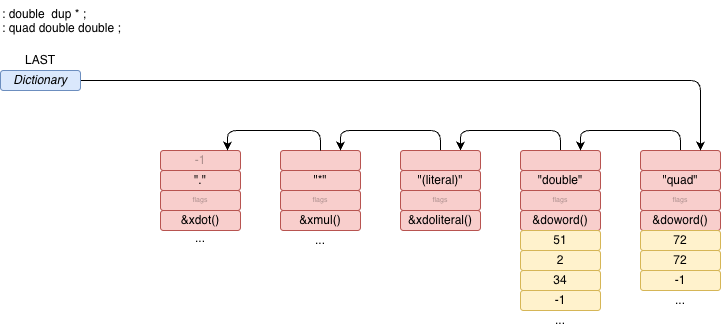

The diagram above was exported from draw.io. Its source (the exported page's mxGraphModel, read from the mxfile embedded in the PNG):
<mxGraphModel dx="1092" dy="857" grid="1" gridSize="10" guides="1" tooltips="1" connect="1" arrows="1" fold="1" page="1" pageScale="1" pageWidth="1100" pageHeight="850" math="0" shadow="0">
  <root>
    <mxCell id="0" />
    <mxCell id="1" parent="0" />
    <mxCell id="XXyqNT-24Mbi810KYnFL-3" value="..." style="rounded=1;whiteSpace=wrap;html=1;fillColor=none;strokeColor=none;" vertex="1" parent="1">
      <mxGeometry x="360" y="480" width="80" height="20" as="geometry" />
    </mxCell>
    <mxCell id="XXyqNT-24Mbi810KYnFL-4" value="" style="rounded=1;whiteSpace=wrap;html=1;fillColor=#f8cecc;strokeColor=#b85450;textOpacity=30;fontSize=7;" vertex="1" parent="1">
      <mxGeometry x="360" y="400" width="80" height="20" as="geometry" />
    </mxCell>
    <mxCell id="XXyqNT-24Mbi810KYnFL-5" value="&quot;*&quot;" style="rounded=1;whiteSpace=wrap;html=1;fillColor=#f8cecc;strokeColor=#b85450;" vertex="1" parent="1">
      <mxGeometry x="360" y="420" width="80" height="20" as="geometry" />
    </mxCell>
    <mxCell id="XXyqNT-24Mbi810KYnFL-6" value="&amp;amp;xmul()" style="rounded=1;whiteSpace=wrap;html=1;fillColor=#f8cecc;strokeColor=#b85450;" vertex="1" parent="1">
      <mxGeometry x="360" y="460" width="80" height="20" as="geometry" />
    </mxCell>
    <mxCell id="XXyqNT-24Mbi810KYnFL-7" value="flags" style="rounded=1;whiteSpace=wrap;html=1;fillColor=#f8cecc;strokeColor=#b85450;textOpacity=30;fontSize=7;" vertex="1" parent="1">
      <mxGeometry x="360" y="440" width="80" height="20" as="geometry" />
    </mxCell>
    <mxCell id="XXyqNT-24Mbi810KYnFL-9" value="..." style="rounded=1;whiteSpace=wrap;html=1;fillColor=none;strokeColor=none;" vertex="1" parent="1">
      <mxGeometry x="220" y="477.5" width="120" height="20" as="geometry" />
    </mxCell>
    <mxCell id="cfgDpxWkkw2isok5rNgK-2" style="edgeStyle=orthogonalEdgeStyle;shape=connector;curved=0;rounded=1;orthogonalLoop=1;jettySize=auto;html=1;exitX=0.5;exitY=0;exitDx=0;exitDy=0;entryX=0.75;entryY=0;entryDx=0;entryDy=0;strokeColor=default;align=center;verticalAlign=middle;fontFamily=Helvetica;fontSize=11;fontColor=default;labelBackgroundColor=default;endArrow=classic;" edge="1" parent="1" source="XXyqNT-24Mbi810KYnFL-12" target="XXyqNT-24Mbi810KYnFL-29">
      <mxGeometry relative="1" as="geometry" />
    </mxCell>
    <mxCell id="XXyqNT-24Mbi810KYnFL-12" value="" style="rounded=1;whiteSpace=wrap;html=1;fillColor=#f8cecc;strokeColor=#b85450;textOpacity=30;fontSize=7;" vertex="1" parent="1">
      <mxGeometry x="600" y="400" width="80" height="20" as="geometry" />
    </mxCell>
    <mxCell id="XXyqNT-24Mbi810KYnFL-13" value="&quot;double&quot;" style="rounded=1;whiteSpace=wrap;html=1;fillColor=#f8cecc;strokeColor=#b85450;" vertex="1" parent="1">
      <mxGeometry x="600" y="420" width="80" height="20" as="geometry" />
    </mxCell>
    <mxCell id="XXyqNT-24Mbi810KYnFL-14" value="&amp;amp;doword()" style="rounded=1;whiteSpace=wrap;html=1;fillColor=#f8cecc;strokeColor=#b85450;" vertex="1" parent="1">
      <mxGeometry x="600" y="460" width="80" height="20" as="geometry" />
    </mxCell>
    <mxCell id="XXyqNT-24Mbi810KYnFL-15" value="flags" style="rounded=1;whiteSpace=wrap;html=1;fillColor=#f8cecc;strokeColor=#b85450;textOpacity=30;fontSize=7;" vertex="1" parent="1">
      <mxGeometry x="600" y="440" width="80" height="20" as="geometry" />
    </mxCell>
    <mxCell id="XXyqNT-24Mbi810KYnFL-16" value="51" style="rounded=1;whiteSpace=wrap;html=1;fillColor=#fff2cc;strokeColor=#d6b656;" vertex="1" parent="1">
      <mxGeometry x="600" y="480" width="80" height="20" as="geometry" />
    </mxCell>
    <mxCell id="XXyqNT-24Mbi810KYnFL-17" value="2" style="rounded=1;whiteSpace=wrap;html=1;fillColor=#fff2cc;strokeColor=#d6b656;" vertex="1" parent="1">
      <mxGeometry x="600" y="500" width="80" height="20" as="geometry" />
    </mxCell>
    <mxCell id="XXyqNT-24Mbi810KYnFL-18" value="34" style="rounded=1;whiteSpace=wrap;html=1;fillColor=#fff2cc;strokeColor=#d6b656;" vertex="1" parent="1">
      <mxGeometry x="600" y="520" width="80" height="20" as="geometry" />
    </mxCell>
    <mxCell id="XXyqNT-24Mbi810KYnFL-19" value="-1" style="rounded=1;whiteSpace=wrap;html=1;fillColor=#fff2cc;strokeColor=#d6b656;" vertex="1" parent="1">
      <mxGeometry x="600" y="540" width="80" height="20" as="geometry" />
    </mxCell>
    <mxCell id="XXyqNT-24Mbi810KYnFL-20" value="..." style="rounded=1;whiteSpace=wrap;html=1;fillColor=none;strokeColor=none;" vertex="1" parent="1">
      <mxGeometry x="600" y="560" width="80" height="20" as="geometry" />
    </mxCell>
    <mxCell id="cfgDpxWkkw2isok5rNgK-1" style="edgeStyle=orthogonalEdgeStyle;rounded=1;orthogonalLoop=1;jettySize=auto;html=1;entryX=0.75;entryY=0;entryDx=0;entryDy=0;exitX=0.5;exitY=0;exitDx=0;exitDy=0;curved=0;" edge="1" parent="1" source="XXyqNT-24Mbi810KYnFL-21" target="XXyqNT-24Mbi810KYnFL-12">
      <mxGeometry relative="1" as="geometry" />
    </mxCell>
    <mxCell id="XXyqNT-24Mbi810KYnFL-21" value="" style="rounded=1;whiteSpace=wrap;html=1;fillColor=#f8cecc;strokeColor=#b85450;textOpacity=30;fontSize=7;" vertex="1" parent="1">
      <mxGeometry x="720" y="400" width="80" height="20" as="geometry" />
    </mxCell>
    <mxCell id="XXyqNT-24Mbi810KYnFL-22" value="&quot;quad&quot;" style="rounded=1;whiteSpace=wrap;html=1;fillColor=#f8cecc;strokeColor=#b85450;" vertex="1" parent="1">
      <mxGeometry x="720" y="420" width="80" height="20" as="geometry" />
    </mxCell>
    <mxCell id="XXyqNT-24Mbi810KYnFL-23" value="&amp;amp;doword()" style="rounded=1;whiteSpace=wrap;html=1;fillColor=#f8cecc;strokeColor=#b85450;" vertex="1" parent="1">
      <mxGeometry x="720" y="460" width="80" height="20" as="geometry" />
    </mxCell>
    <mxCell id="XXyqNT-24Mbi810KYnFL-24" value="flags" style="rounded=1;whiteSpace=wrap;html=1;fillColor=#f8cecc;strokeColor=#b85450;textOpacity=30;fontSize=7;" vertex="1" parent="1">
      <mxGeometry x="720" y="440" width="80" height="20" as="geometry" />
    </mxCell>
    <mxCell id="XXyqNT-24Mbi810KYnFL-25" value="72" style="rounded=1;whiteSpace=wrap;html=1;fillColor=#fff2cc;strokeColor=#d6b656;strokeWidth=1;" vertex="1" parent="1">
      <mxGeometry x="720" y="480" width="80" height="20" as="geometry" />
    </mxCell>
    <mxCell id="XXyqNT-24Mbi810KYnFL-26" value="72" style="rounded=1;whiteSpace=wrap;html=1;fillColor=#fff2cc;strokeColor=#d6b656;" vertex="1" parent="1">
      <mxGeometry x="720" y="500" width="80" height="20" as="geometry" />
    </mxCell>
    <mxCell id="XXyqNT-24Mbi810KYnFL-27" value="-1" style="rounded=1;whiteSpace=wrap;html=1;fillColor=#fff2cc;strokeColor=#d6b656;" vertex="1" parent="1">
      <mxGeometry x="720" y="520" width="80" height="20" as="geometry" />
    </mxCell>
    <mxCell id="XXyqNT-24Mbi810KYnFL-28" value="..." style="rounded=1;whiteSpace=wrap;html=1;fillColor=none;strokeColor=none;" vertex="1" parent="1">
      <mxGeometry x="720" y="540" width="80" height="20" as="geometry" />
    </mxCell>
    <mxCell id="cfgDpxWkkw2isok5rNgK-3" style="edgeStyle=orthogonalEdgeStyle;shape=connector;curved=0;rounded=1;orthogonalLoop=1;jettySize=auto;html=1;exitX=0.5;exitY=0;exitDx=0;exitDy=0;entryX=0.75;entryY=0;entryDx=0;entryDy=0;strokeColor=default;align=center;verticalAlign=middle;fontFamily=Helvetica;fontSize=11;fontColor=default;labelBackgroundColor=default;endArrow=classic;" edge="1" parent="1" source="XXyqNT-24Mbi810KYnFL-29" target="XXyqNT-24Mbi810KYnFL-4">
      <mxGeometry relative="1" as="geometry" />
    </mxCell>
    <mxCell id="XXyqNT-24Mbi810KYnFL-29" value="" style="rounded=1;whiteSpace=wrap;html=1;fillColor=#f8cecc;strokeColor=#b85450;textOpacity=30;fontSize=7;" vertex="1" parent="1">
      <mxGeometry x="480" y="400" width="80" height="20" as="geometry" />
    </mxCell>
    <mxCell id="XXyqNT-24Mbi810KYnFL-30" value="&quot;(literal)&quot;" style="rounded=1;whiteSpace=wrap;html=1;fillColor=#f8cecc;strokeColor=#b85450;" vertex="1" parent="1">
      <mxGeometry x="480" y="420" width="80" height="20" as="geometry" />
    </mxCell>
    <mxCell id="XXyqNT-24Mbi810KYnFL-31" value="&amp;amp;xdoliteral()" style="rounded=1;whiteSpace=wrap;html=1;fillColor=#f8cecc;strokeColor=#b85450;" vertex="1" parent="1">
      <mxGeometry x="480" y="460" width="80" height="20" as="geometry" />
    </mxCell>
    <mxCell id="XXyqNT-24Mbi810KYnFL-32" value="flags" style="rounded=1;whiteSpace=wrap;html=1;fillColor=#f8cecc;strokeColor=#b85450;textOpacity=30;fontSize=7;" vertex="1" parent="1">
      <mxGeometry x="480" y="440" width="80" height="20" as="geometry" />
    </mxCell>
    <mxCell id="XXyqNT-24Mbi810KYnFL-36" value="&lt;font style=&quot;font-size: 12px;&quot;&gt;-1&lt;/font&gt;" style="rounded=1;whiteSpace=wrap;html=1;fillColor=#f8cecc;strokeColor=#b85450;textOpacity=30;fontSize=7;" vertex="1" parent="1">
      <mxGeometry x="240" y="400" width="80" height="20" as="geometry" />
    </mxCell>
    <mxCell id="XXyqNT-24Mbi810KYnFL-37" value="&quot;.&quot;" style="rounded=1;whiteSpace=wrap;html=1;fillColor=#f8cecc;strokeColor=#b85450;" vertex="1" parent="1">
      <mxGeometry x="240" y="420" width="80" height="20" as="geometry" />
    </mxCell>
    <mxCell id="XXyqNT-24Mbi810KYnFL-38" value="&amp;amp;xdot()" style="rounded=1;whiteSpace=wrap;html=1;fillColor=#f8cecc;strokeColor=#b85450;" vertex="1" parent="1">
      <mxGeometry x="240" y="460" width="80" height="20" as="geometry" />
    </mxCell>
    <mxCell id="XXyqNT-24Mbi810KYnFL-39" value="flags" style="rounded=1;whiteSpace=wrap;html=1;fillColor=#f8cecc;strokeColor=#b85450;textOpacity=30;fontSize=7;" vertex="1" parent="1">
      <mxGeometry x="240" y="440" width="80" height="20" as="geometry" />
    </mxCell>
    <mxCell id="XXyqNT-24Mbi810KYnFL-61" value=": double  dup * ;&#10;: quad double double ;&#10;&#10;" style="text;whiteSpace=wrap;" vertex="1" parent="1">
      <mxGeometry x="80" y="250" width="210" height="50" as="geometry" />
    </mxCell>
    <mxCell id="cfgDpxWkkw2isok5rNgK-4" style="edgeStyle=orthogonalEdgeStyle;shape=connector;curved=0;rounded=1;orthogonalLoop=1;jettySize=auto;html=1;exitX=0.5;exitY=0;exitDx=0;exitDy=0;entryX=0.838;entryY=0;entryDx=0;entryDy=0;entryPerimeter=0;strokeColor=default;align=center;verticalAlign=middle;fontFamily=Helvetica;fontSize=11;fontColor=default;labelBackgroundColor=default;endArrow=classic;" edge="1" parent="1" source="XXyqNT-24Mbi810KYnFL-4" target="XXyqNT-24Mbi810KYnFL-36">
      <mxGeometry relative="1" as="geometry" />
    </mxCell>
    <mxCell id="cfgDpxWkkw2isok5rNgK-6" style="edgeStyle=orthogonalEdgeStyle;shape=connector;curved=0;rounded=1;orthogonalLoop=1;jettySize=auto;html=1;exitX=1;exitY=0.5;exitDx=0;exitDy=0;entryX=0.75;entryY=0;entryDx=0;entryDy=0;strokeColor=default;align=center;verticalAlign=middle;fontFamily=Helvetica;fontSize=11;fontColor=default;labelBackgroundColor=default;endArrow=classic;" edge="1" parent="1" source="cfgDpxWkkw2isok5rNgK-5" target="XXyqNT-24Mbi810KYnFL-21">
      <mxGeometry relative="1" as="geometry" />
    </mxCell>
    <mxCell id="cfgDpxWkkw2isok5rNgK-5" value="" style="rounded=1;whiteSpace=wrap;html=1;fillColor=#dae8fc;strokeColor=#6c8ebf;" vertex="1" parent="1">
      <mxGeometry x="80" y="320" width="80" height="20" as="geometry" />
    </mxCell>
    <mxCell id="cfgDpxWkkw2isok5rNgK-7" value="&lt;i&gt;Dictionary&lt;/i&gt;" style="rounded=1;whiteSpace=wrap;html=1;fillColor=none;strokeColor=none;" vertex="1" parent="1">
      <mxGeometry x="80" y="320" width="80" height="20" as="geometry" />
    </mxCell>
    <mxCell id="cfgDpxWkkw2isok5rNgK-9" value="LAST" style="rounded=1;whiteSpace=wrap;html=1;fillColor=none;strokeColor=none;" vertex="1" parent="1">
      <mxGeometry x="80" y="300" width="80" height="20" as="geometry" />
    </mxCell>
  </root>
</mxGraphModel>